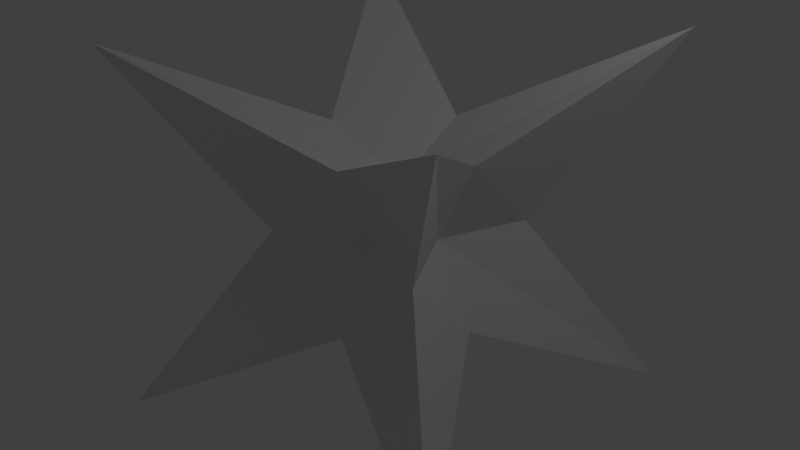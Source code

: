 # Source: star.blend  (saved by Blender 2.71.5; exported with 4.5.12 LTS)
import bpy
from mathutils import Matrix  # noqa: F401  (used for matrix-valued properties, if any)

bpy.ops.wm.read_factory_settings(use_empty=True)
scene = bpy.context.scene
scene.name = 'Scene'

# ---- collections
col_collection_1 = bpy.data.collections.new('Collection 1'); scene.collection.children.link(col_collection_1)

# ---- materials (node trees are filled in below, after node groups)
mat_material = bpy.data.materials.new('Material')
mat_material.alpha_threshold = 0.0
mat_material.use_transparent_shadow = False
mat_material.roughness = 0.5
mat_material.line_color = (0.0, 0.0, 0.0, 1.0)

# ---- material node trees

# ---- world
world_world = bpy.data.worlds.new('World'); scene.world = world_world
world_world.color = (0.05088, 0.05088, 0.05088)
world_world.use_sun_shadow = False
world_world.sun_shadow_jitter_overblur = 0.0
world_world.cycles.sampling_method = 'MANUAL'
world_world.cycles.sample_map_resolution = 256

# ---- lights
light_lamp = bpy.data.lights.new('Lamp', 'POINT')
light_lamp.transmission_factor = 0.0
light_lamp.cutoff_distance = 30.0
light_lamp.energy = 100.0
light_lamp.shadow_buffer_clip_start = 1.001
light_lamp.shadow_soft_size = 0.1
light_lamp.shadow_maximum_resolution = 0.006
light_lamp.use_absolute_resolution = True
light_lamp.cycles.use_multiple_importance_sampling = False

# ---- meshes
me_cube = bpy.data.meshes.new('Cube')
me_cube.from_pydata([(2.196, 2.196, -2.196), (2.196, -2.196, -2.196), (-2.196, -2.196, -2.196), (-2.196, 2.196, -2.196), (2.196, 2.196, 2.196), (2.196, -2.196, 2.196), (-2.196, -2.196, 2.196), (-2.196, 2.196, 2.196), (1.0, -5.96e-08, -1.0), (1.0, -5.364e-07, 1.0), (-1.0, 1.788e-07, 1.0), (0.5305, -1.721e-07, 0.0), (1.0, 1.0, 0.0), (1.0, -1.0, 0.0), (-1.0, -1.0, 0.0), (-5.364e-07, -1.0, 1.0), (0.0, -1.0, -1.0), (-1.721e-07, -0.5305, 0.0), (2.384e-07, 1.0, 1.0), (-7.723e-08, -1.089e-07, 0.5305), (1.788e-07, 1.0, -1.0), (-1.0, 1.0, 0.0), (9.668e-08, 0.5305, 0.0), (-0.5305, 1.125e-07, 0.0), (-1.0, 2.98e-07, -1.0), (1.763e-08, 4.925e-08, -0.5305)], [], [(0, 8, 25, 20), (9, 19, 15, 5), (8, 11, 13, 1), (13, 5, 15, 17), (24, 23, 21, 3), (12, 0, 20, 22), (4, 18, 19, 9), (0, 12, 11, 8), (11, 9, 5, 13), (12, 4, 9, 11), (1, 13, 17, 16), (19, 10, 6, 15), (18, 7, 10, 19), (17, 15, 6, 14), (16, 17, 14, 2), (22, 20, 3, 21), (23, 10, 7, 21), (18, 22, 21, 7), (4, 12, 22, 18), (2, 14, 23, 24), (14, 6, 10, 23), (8, 1, 16, 25), (20, 25, 24, 3), (25, 16, 2, 24)])
me_cube.materials.append(mat_material)
me_cube.use_remesh_preserve_volume = False
me_cube.use_remesh_preserve_attributes = False
me_cube.use_mirror_vertex_groups = False
me_cube.update()

# ---- objects
ob_cube = bpy.data.objects.new('Cube', me_cube)
ob_lamp = bpy.data.objects.new('Lamp', light_lamp)

# ---- transforms, parenting, visibility, modifiers, constraints
ob_cube.location = (0.0, 0.0, 0.0)
ob_cube.lock_rotations_4d = False
ob_cube.empty_display_type = 'ARROWS'
ob_cube.lineart.crease_threshold = 0.0
ob_lamp.location = (4.076, 1.005, 5.904)
ob_lamp.rotation_euler = (0.6503, 0.05522, 1.866)
ob_lamp.lock_rotations_4d = False
ob_lamp.empty_display_type = 'ARROWS'
ob_lamp.color = (0.0, 0.0, 0.0, 0.0)
ob_lamp.lineart.crease_threshold = 0.0

# ---- collection membership
col_collection_1.objects.link(ob_cube)
col_collection_1.objects.link(ob_lamp)

# ---- scene / render settings (as saved in the file)
scene.frame_start = 1; scene.frame_end = 250; scene.frame_set(3)
scene.render.engine = 'BLENDER_EEVEE_NEXT'
scene.render.resolution_percentage = 50
scene.render.dither_intensity = 0.0
scene.cycles.use_denoising = False
scene.cycles.samples = 10
scene.cycles.sampling_pattern = 'TABULATED_SOBOL'
scene.cycles.light_sampling_threshold = 0.0
scene.cycles.use_adaptive_sampling = False
scene.cycles.use_light_tree = False
scene.cycles.blur_glossy = 0.0
scene.cycles.pixel_filter_type = 'GAUSSIAN'
scene.cycles.sample_clamp_indirect = 0.0
scene.view_settings.view_transform = 'Standard'
bpy.context.view_layer.update()

# ---- added for rendering (the .blend has no active camera): camera
cam_auto = bpy.data.cameras.new('AutoCamera')
cam_auto.lens = 50.0
cam_auto.sensor_width = 36.0
cam_auto.clip_end = 1000.0
ob_auto_camera = bpy.data.objects.new('AutoCamera', cam_auto)
scene.collection.objects.link(ob_auto_camera)
ob_auto_camera.location = (7.03883, -8.4466, 5.63106)
ob_auto_camera.rotation_euler = (1.09748, -7.21219e-08, 0.694738)
scene.camera = ob_auto_camera
bpy.context.view_layer.update()
